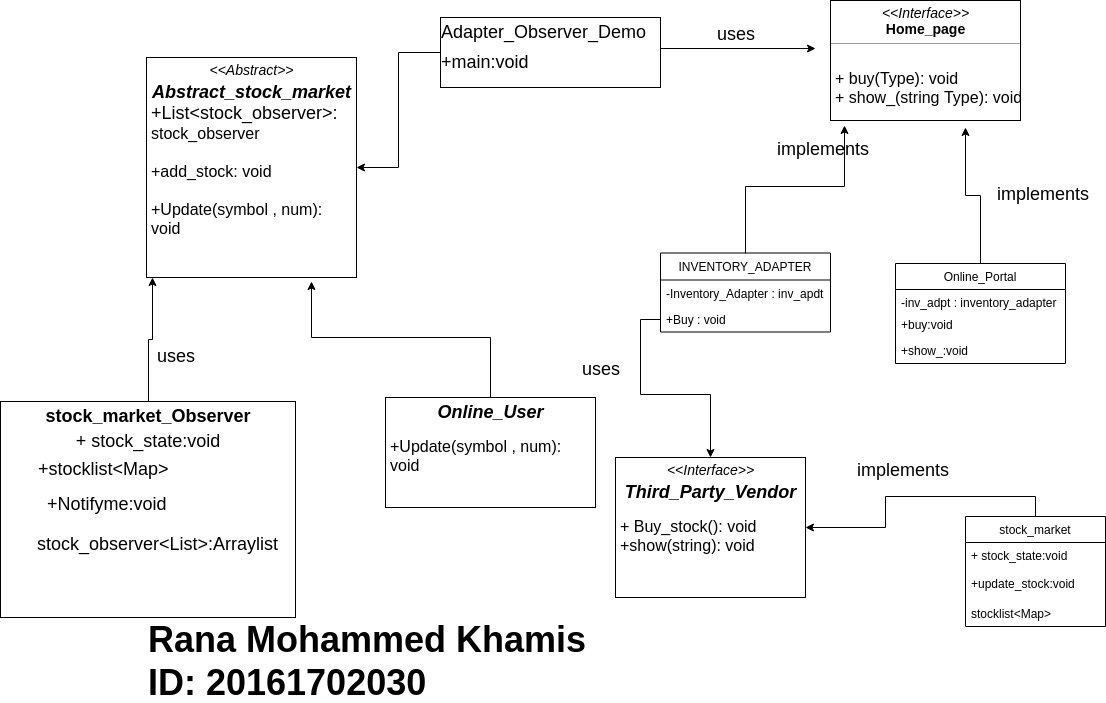

The diagram above was exported from draw.io. Its source (the exported page's mxGraphModel, read from the mxfile embedded in the PNG):
<mxGraphModel dx="1663" dy="784" grid="1" gridSize="10" guides="1" tooltips="1" connect="1" arrows="1" fold="1" page="1" pageScale="1" pageWidth="827" pageHeight="1169" math="0" shadow="0">
  <root>
    <mxCell id="0" />
    <mxCell id="1" parent="0" />
    <mxCell id="WT3fpnvhGwKz5hKTFrQY-28" style="edgeStyle=orthogonalEdgeStyle;rounded=0;orthogonalLoop=1;jettySize=auto;html=1;exitX=0.5;exitY=0;exitDx=0;exitDy=0;entryX=1;entryY=0.5;entryDx=0;entryDy=0;" parent="1" source="WT3fpnvhGwKz5hKTFrQY-5" target="WT3fpnvhGwKz5hKTFrQY-21" edge="1">
      <mxGeometry relative="1" as="geometry" />
    </mxCell>
    <mxCell id="WT3fpnvhGwKz5hKTFrQY-5" value="stock_market" style="swimlane;fontStyle=0;childLayout=stackLayout;horizontal=1;startSize=26;fillColor=none;horizontalStack=0;resizeParent=1;resizeParentMax=0;resizeLast=0;collapsible=1;marginBottom=0;" parent="1" vertex="1">
      <mxGeometry x="1010" y="529" width="140" height="110" as="geometry" />
    </mxCell>
    <mxCell id="WT3fpnvhGwKz5hKTFrQY-7" value="+ stock_state:void&#10;&#10;+update_stock:void" style="text;strokeColor=none;fillColor=none;align=left;verticalAlign=top;spacingLeft=4;spacingRight=4;overflow=hidden;rotatable=0;points=[[0,0.5],[1,0.5]];portConstraint=eastwest;" parent="WT3fpnvhGwKz5hKTFrQY-5" vertex="1">
      <mxGeometry y="26" width="140" height="58" as="geometry" />
    </mxCell>
    <mxCell id="WT3fpnvhGwKz5hKTFrQY-6" value="stocklist&lt;Map&gt;" style="text;strokeColor=none;fillColor=none;align=left;verticalAlign=top;spacingLeft=4;spacingRight=4;overflow=hidden;rotatable=0;points=[[0,0.5],[1,0.5]];portConstraint=eastwest;" parent="WT3fpnvhGwKz5hKTFrQY-5" vertex="1">
      <mxGeometry y="84" width="140" height="26" as="geometry" />
    </mxCell>
    <mxCell id="WT3fpnvhGwKz5hKTFrQY-1" value="&lt;font style=&quot;font-size: 18px&quot;&gt;implements&lt;br&gt;&lt;/font&gt;&lt;br&gt;" style="text;html=1;resizable=0;points=[];autosize=1;align=left;verticalAlign=top;spacingTop=-4;" parent="1" vertex="1">
      <mxGeometry x="1040" y="194" width="110" height="30" as="geometry" />
    </mxCell>
    <mxCell id="WT3fpnvhGwKz5hKTFrQY-17" style="edgeStyle=orthogonalEdgeStyle;rounded=0;orthogonalLoop=1;jettySize=auto;html=1;exitX=0.5;exitY=0;exitDx=0;exitDy=0;entryX=0.076;entryY=1.038;entryDx=0;entryDy=0;entryPerimeter=0;" parent="1" source="WT3fpnvhGwKz5hKTFrQY-2" target="WT3fpnvhGwKz5hKTFrQY-10" edge="1">
      <mxGeometry relative="1" as="geometry" />
    </mxCell>
    <mxCell id="WT3fpnvhGwKz5hKTFrQY-2" value="INVENTORY_ADAPTER" style="swimlane;fontStyle=0;childLayout=stackLayout;horizontal=1;startSize=27;fillColor=none;horizontalStack=0;resizeParent=1;resizeParentMax=0;resizeLast=0;collapsible=1;marginBottom=0;" parent="1" vertex="1">
      <mxGeometry x="705" y="265.5" width="170" height="79" as="geometry" />
    </mxCell>
    <mxCell id="WT3fpnvhGwKz5hKTFrQY-3" value="-Inventory_Adapter : inv_apdt&#10;&#10;" style="text;strokeColor=none;fillColor=none;align=left;verticalAlign=top;spacingLeft=4;spacingRight=4;overflow=hidden;rotatable=0;points=[[0,0.5],[1,0.5]];portConstraint=eastwest;" parent="WT3fpnvhGwKz5hKTFrQY-2" vertex="1">
      <mxGeometry y="27" width="170" height="26" as="geometry" />
    </mxCell>
    <mxCell id="WT3fpnvhGwKz5hKTFrQY-4" value="+Buy : void " style="text;strokeColor=none;fillColor=none;align=left;verticalAlign=top;spacingLeft=4;spacingRight=4;overflow=hidden;rotatable=0;points=[[0,0.5],[1,0.5]];portConstraint=eastwest;" parent="WT3fpnvhGwKz5hKTFrQY-2" vertex="1">
      <mxGeometry y="53" width="170" height="26" as="geometry" />
    </mxCell>
    <mxCell id="WT3fpnvhGwKz5hKTFrQY-10" value="&lt;p style=&quot;margin: 0px ; margin-top: 4px ; text-align: center&quot;&gt;&lt;font style=&quot;font-size: 14px&quot;&gt;&lt;i&gt;&amp;lt;&amp;lt;Interface&amp;gt;&amp;gt;&lt;/i&gt;&lt;br&gt;&lt;b&gt;Home_page&lt;/b&gt;&lt;/font&gt;&lt;/p&gt;&lt;hr size=&quot;1&quot;&gt;&lt;p style=&quot;margin: 0px ; margin-left: 4px&quot;&gt;&lt;font size=&quot;3&quot;&gt;&lt;br&gt;&lt;/font&gt;&lt;/p&gt;&lt;p style=&quot;margin: 0px ; margin-left: 4px&quot;&gt;&lt;font size=&quot;3&quot;&gt;+ buy(Type): void&lt;br&gt;+ show_(string Type): void&lt;/font&gt;&lt;/p&gt;" style="verticalAlign=top;align=left;overflow=fill;fontSize=12;fontFamily=Helvetica;html=1;" parent="1" vertex="1">
      <mxGeometry x="875" y="13" width="190" height="120" as="geometry" />
    </mxCell>
    <mxCell id="WT3fpnvhGwKz5hKTFrQY-34" style="edgeStyle=orthogonalEdgeStyle;rounded=0;orthogonalLoop=1;jettySize=auto;html=1;exitX=0.5;exitY=0;exitDx=0;exitDy=0;" parent="1" source="WT3fpnvhGwKz5hKTFrQY-11" edge="1">
      <mxGeometry relative="1" as="geometry">
        <mxPoint x="1010" y="140" as="targetPoint" />
      </mxGeometry>
    </mxCell>
    <mxCell id="WT3fpnvhGwKz5hKTFrQY-11" value="Online_Portal" style="swimlane;fontStyle=0;childLayout=stackLayout;horizontal=1;startSize=26;fillColor=none;horizontalStack=0;resizeParent=1;resizeParentMax=0;resizeLast=0;collapsible=1;marginBottom=0;" parent="1" vertex="1">
      <mxGeometry x="940" y="276" width="170" height="100" as="geometry" />
    </mxCell>
    <mxCell id="WT3fpnvhGwKz5hKTFrQY-12" value="-inv_adpt : inventory_adapter" style="text;strokeColor=none;fillColor=none;align=left;verticalAlign=top;spacingLeft=4;spacingRight=4;overflow=hidden;rotatable=0;points=[[0,0.5],[1,0.5]];portConstraint=eastwest;" parent="WT3fpnvhGwKz5hKTFrQY-11" vertex="1">
      <mxGeometry y="26" width="170" height="22" as="geometry" />
    </mxCell>
    <mxCell id="WT3fpnvhGwKz5hKTFrQY-13" value="+buy:void" style="text;strokeColor=none;fillColor=none;align=left;verticalAlign=top;spacingLeft=4;spacingRight=4;overflow=hidden;rotatable=0;points=[[0,0.5],[1,0.5]];portConstraint=eastwest;" parent="WT3fpnvhGwKz5hKTFrQY-11" vertex="1">
      <mxGeometry y="48" width="170" height="26" as="geometry" />
    </mxCell>
    <mxCell id="WT3fpnvhGwKz5hKTFrQY-14" value="+show_:void" style="text;strokeColor=none;fillColor=none;align=left;verticalAlign=top;spacingLeft=4;spacingRight=4;overflow=hidden;rotatable=0;points=[[0,0.5],[1,0.5]];portConstraint=eastwest;" parent="WT3fpnvhGwKz5hKTFrQY-11" vertex="1">
      <mxGeometry y="74" width="170" height="26" as="geometry" />
    </mxCell>
    <mxCell id="WT3fpnvhGwKz5hKTFrQY-19" value="&lt;font style=&quot;font-size: 18px&quot;&gt;implements&lt;br&gt;&lt;/font&gt;&lt;br&gt;" style="text;html=1;resizable=0;points=[];autosize=1;align=left;verticalAlign=top;spacingTop=-4;" parent="1" vertex="1">
      <mxGeometry x="820" y="149" width="110" height="30" as="geometry" />
    </mxCell>
    <mxCell id="WT3fpnvhGwKz5hKTFrQY-21" value="&lt;p style=&quot;margin: 0px ; margin-top: 4px ; text-align: center&quot;&gt;&lt;font style=&quot;font-size: 14px&quot;&gt;&lt;i&gt;&amp;lt;&amp;lt;Interface&amp;gt;&amp;gt;&lt;/i&gt;&lt;br&gt;&lt;/font&gt;&lt;/p&gt;&lt;p style=&quot;margin: 0px ; margin-top: 4px ; text-align: center&quot;&gt;&lt;i&gt;&lt;b&gt;&lt;font style=&quot;font-size: 18px&quot;&gt;Third_Party_Vendor&lt;/font&gt;&lt;/b&gt;&lt;/i&gt;&lt;/p&gt;&lt;p style=&quot;margin: 0px ; margin-left: 4px&quot;&gt;&lt;br&gt;&lt;/p&gt;&lt;p style=&quot;margin: 0px ; margin-left: 4px&quot;&gt;&lt;font size=&quot;3&quot;&gt;+ Buy_stock(): void&lt;br&gt;&lt;/font&gt;&lt;/p&gt;&lt;p style=&quot;margin: 0px ; margin-left: 4px&quot;&gt;&lt;font size=&quot;3&quot;&gt;+show(string): void&lt;/font&gt;&lt;/p&gt;" style="verticalAlign=top;align=left;overflow=fill;fontSize=12;fontFamily=Helvetica;html=1;" parent="1" vertex="1">
      <mxGeometry x="660" y="470" width="190" height="140" as="geometry" />
    </mxCell>
    <mxCell id="WT3fpnvhGwKz5hKTFrQY-24" value="&lt;font style=&quot;font-size: 18px&quot;&gt;uses&lt;br&gt;&lt;/font&gt;&lt;br&gt;" style="text;html=1;" parent="1" vertex="1">
      <mxGeometry x="625" y="365" width="90" height="30" as="geometry" />
    </mxCell>
    <mxCell id="WT3fpnvhGwKz5hKTFrQY-26" style="edgeStyle=orthogonalEdgeStyle;rounded=0;orthogonalLoop=1;jettySize=auto;html=1;" parent="1" source="WT3fpnvhGwKz5hKTFrQY-4" target="WT3fpnvhGwKz5hKTFrQY-21" edge="1">
      <mxGeometry relative="1" as="geometry" />
    </mxCell>
    <mxCell id="WT3fpnvhGwKz5hKTFrQY-29" value="&lt;font style=&quot;font-size: 18px&quot;&gt;implements&lt;br&gt;&lt;/font&gt;&lt;br&gt;" style="text;html=1;resizable=0;points=[];autosize=1;align=left;verticalAlign=top;spacingTop=-4;" parent="1" vertex="1">
      <mxGeometry x="900" y="470" width="110" height="30" as="geometry" />
    </mxCell>
    <mxCell id="WT3fpnvhGwKz5hKTFrQY-35" style="edgeStyle=orthogonalEdgeStyle;rounded=0;orthogonalLoop=1;jettySize=auto;html=1;exitX=1;exitY=0.5;exitDx=0;exitDy=0;" parent="1" edge="1">
      <mxGeometry relative="1" as="geometry">
        <mxPoint x="860" y="61" as="targetPoint" />
        <mxPoint x="705" y="61" as="sourcePoint" />
      </mxGeometry>
    </mxCell>
    <mxCell id="WT3fpnvhGwKz5hKTFrQY-36" value="&lt;font style=&quot;font-size: 18px&quot;&gt;uses&lt;/font&gt;" style="text;html=1;" parent="1" vertex="1">
      <mxGeometry x="760" y="30" width="50" height="30" as="geometry" />
    </mxCell>
    <mxCell id="8DpMIOXpMz360J4ZOQaf-2" style="edgeStyle=orthogonalEdgeStyle;rounded=0;orthogonalLoop=1;jettySize=auto;html=1;" edge="1" parent="1" source="WT3fpnvhGwKz5hKTFrQY-50" target="8DpMIOXpMz360J4ZOQaf-1">
      <mxGeometry relative="1" as="geometry" />
    </mxCell>
    <mxCell id="WT3fpnvhGwKz5hKTFrQY-50" value="&lt;p style=&quot;margin: 0px ; margin-top: 4px ; text-align: center&quot;&gt;&lt;/p&gt;&lt;div style=&quot;height: 2px&quot;&gt;&lt;span&gt;&lt;font style=&quot;font-size: 18px&quot;&gt;Adapter_Observer_Demo&lt;/font&gt;&lt;/span&gt;&lt;/div&gt;&lt;div&gt;&lt;span&gt;&lt;br&gt;&lt;/span&gt;&lt;/div&gt;&lt;div&gt;&lt;span&gt;&lt;br&gt;&lt;/span&gt;&lt;/div&gt;&lt;div&gt;&lt;span&gt;&lt;font style=&quot;font-size: 18px&quot;&gt;+main:void&lt;/font&gt;&lt;/span&gt;&lt;/div&gt;" style="verticalAlign=top;align=left;overflow=fill;fontSize=12;fontFamily=Helvetica;html=1;" parent="1" vertex="1">
      <mxGeometry x="485" y="30" width="220" height="70" as="geometry" />
    </mxCell>
    <mxCell id="8DpMIOXpMz360J4ZOQaf-1" value="&lt;p style=&quot;margin: 0px ; margin-top: 4px ; text-align: center&quot;&gt;&lt;font style=&quot;font-size: 14px&quot;&gt;&lt;i&gt;&amp;lt;&amp;lt;Abstract&amp;gt;&amp;gt;&lt;/i&gt;&lt;br&gt;&lt;/font&gt;&lt;/p&gt;&lt;p style=&quot;margin: 0px ; margin-top: 4px ; text-align: center&quot;&gt;&lt;span style=&quot;font-size: 18px&quot;&gt;&lt;b&gt;&lt;i&gt;Abstract_stock_market&lt;/i&gt;&lt;/b&gt;&lt;/span&gt;&lt;/p&gt;&lt;p style=&quot;margin: 0px ; margin-left: 4px&quot;&gt;&lt;font style=&quot;font-size: 18px&quot;&gt;+List&amp;lt;stock_observer&amp;gt;:&lt;/font&gt;&lt;/p&gt;&lt;p style=&quot;margin: 0px ; margin-left: 4px&quot;&gt;&lt;font size=&quot;3&quot;&gt;stock_observer&lt;br&gt;&lt;/font&gt;&lt;/p&gt;&lt;p style=&quot;margin: 0px ; margin-left: 4px&quot;&gt;&lt;font size=&quot;3&quot;&gt;&lt;br&gt;&lt;/font&gt;&lt;/p&gt;&lt;p style=&quot;margin: 0px ; margin-left: 4px&quot;&gt;&lt;font size=&quot;3&quot;&gt;+add_stock&lt;/font&gt;&lt;span style=&quot;font-size: medium&quot;&gt;: void&lt;/span&gt;&lt;/p&gt;&lt;p style=&quot;margin: 0px ; margin-left: 4px&quot;&gt;&lt;font size=&quot;3&quot;&gt;&lt;br&gt;&lt;/font&gt;&lt;/p&gt;&lt;p style=&quot;margin: 0px ; margin-left: 4px&quot;&gt;&lt;font size=&quot;3&quot;&gt;+Update(symbol , num):&lt;/font&gt;&lt;/p&gt;&lt;p style=&quot;margin: 0px ; margin-left: 4px&quot;&gt;&lt;font size=&quot;3&quot;&gt;void&lt;/font&gt;&lt;/p&gt;" style="verticalAlign=top;align=left;overflow=fill;fontSize=12;fontFamily=Helvetica;html=1;" vertex="1" parent="1">
      <mxGeometry x="191" y="70" width="210" height="220" as="geometry" />
    </mxCell>
    <mxCell id="8DpMIOXpMz360J4ZOQaf-7" value="&lt;font style=&quot;font-size: 18px&quot;&gt;uses&lt;br&gt;&lt;/font&gt;&lt;br&gt;" style="text;html=1;" vertex="1" parent="1">
      <mxGeometry x="200" y="352" width="90" height="30" as="geometry" />
    </mxCell>
    <mxCell id="8DpMIOXpMz360J4ZOQaf-9" style="edgeStyle=orthogonalEdgeStyle;rounded=0;orthogonalLoop=1;jettySize=auto;html=1;exitX=0.5;exitY=0;exitDx=0;exitDy=0;entryX=0.786;entryY=1.018;entryDx=0;entryDy=0;entryPerimeter=0;" edge="1" parent="1" source="8DpMIOXpMz360J4ZOQaf-8" target="8DpMIOXpMz360J4ZOQaf-1">
      <mxGeometry relative="1" as="geometry" />
    </mxCell>
    <mxCell id="8DpMIOXpMz360J4ZOQaf-8" value="&lt;p style=&quot;margin: 0px ; margin-top: 4px ; text-align: center&quot;&gt;&lt;span style=&quot;font-size: 18px&quot;&gt;&lt;b&gt;&lt;i&gt;Online_User&lt;/i&gt;&lt;/b&gt;&lt;/span&gt;&lt;/p&gt;&lt;p style=&quot;margin: 0px ; margin-left: 4px&quot;&gt;&lt;br&gt;&lt;/p&gt;&lt;p style=&quot;margin: 0px ; margin-left: 4px&quot;&gt;&lt;font size=&quot;3&quot;&gt;+Update(symbol , num):&lt;/font&gt;&lt;/p&gt;&lt;p style=&quot;margin: 0px ; margin-left: 4px&quot;&gt;&lt;font size=&quot;3&quot;&gt;void&lt;/font&gt;&lt;/p&gt;" style="verticalAlign=top;align=left;overflow=fill;fontSize=12;fontFamily=Helvetica;html=1;" vertex="1" parent="1">
      <mxGeometry x="430" y="410" width="210" height="110" as="geometry" />
    </mxCell>
    <mxCell id="8DpMIOXpMz360J4ZOQaf-12" style="edgeStyle=orthogonalEdgeStyle;rounded=0;orthogonalLoop=1;jettySize=auto;html=1;exitX=0.5;exitY=0;exitDx=0;exitDy=0;entryX=0.029;entryY=0.998;entryDx=0;entryDy=0;entryPerimeter=0;" edge="1" parent="1" source="8DpMIOXpMz360J4ZOQaf-10" target="8DpMIOXpMz360J4ZOQaf-1">
      <mxGeometry relative="1" as="geometry" />
    </mxCell>
    <mxCell id="8DpMIOXpMz360J4ZOQaf-10" value="&lt;p style=&quot;margin: 0px ; margin-top: 4px ; text-align: center&quot;&gt;&lt;font style=&quot;font-size: 18px&quot;&gt;&lt;b&gt;stock_market_Observer&lt;/b&gt;&lt;/font&gt;&lt;br&gt;&lt;/p&gt;&lt;p style=&quot;margin: 0px ; margin-top: 4px ; text-align: center&quot;&gt;&lt;font style=&quot;font-size: 18px&quot;&gt;&lt;span&gt;+ stock_state:void&lt;/span&gt;&lt;br&gt;&lt;/font&gt;&lt;/p&gt;" style="verticalAlign=top;align=left;overflow=fill;fontSize=12;fontFamily=Helvetica;html=1;" vertex="1" parent="1">
      <mxGeometry x="45" y="414" width="295" height="216" as="geometry" />
    </mxCell>
    <mxCell id="8DpMIOXpMz360J4ZOQaf-16" value="&lt;font style=&quot;font-size: 18px&quot;&gt;+stocklist&amp;lt;Map&amp;gt;&lt;/font&gt;&lt;map&gt;&lt;/map&gt;" style="text;html=1;" vertex="1" parent="1">
      <mxGeometry x="81" y="465" width="110" height="30" as="geometry" />
    </mxCell>
    <mxCell id="8DpMIOXpMz360J4ZOQaf-17" value="&lt;font style=&quot;font-size: 36px&quot;&gt;&lt;b&gt;Rana Mohammed Khamis&lt;br&gt;ID: 20161702030&lt;/b&gt;&lt;/font&gt;&lt;br&gt;" style="text;html=1;" vertex="1" parent="1">
      <mxGeometry x="191" y="624" width="110" height="30" as="geometry" />
    </mxCell>
    <UserObject label="&lt;span style=&quot;font-size: 18px&quot;&gt;+Notifyme:void&lt;/span&gt;" link="+ stock_state:void" id="8DpMIOXpMz360J4ZOQaf-19">
      <mxCell style="text;html=1;" vertex="1" parent="1">
        <mxGeometry x="90" y="500" width="120" height="30" as="geometry" />
      </mxCell>
    </UserObject>
    <UserObject label="&lt;font style=&quot;font-size: 18px&quot;&gt;stock_observer&amp;lt;List&amp;gt;:Arraylist&lt;/font&gt;" link="+ stock_state:void" id="8DpMIOXpMz360J4ZOQaf-20">
      <mxCell style="text;html=1;" vertex="1" parent="1">
        <mxGeometry x="80" y="540" width="120" height="30" as="geometry" />
      </mxCell>
    </UserObject>
  </root>
</mxGraphModel>